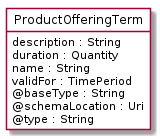

The diagram above was rendered by PlantUML. Its source (embedded in the PNG):
@startuml
hide circle
hide methods
hide stereotype
show <<Enumeration>> stereotype
skinparam class {
   BackgroundColor<<Enumeration>> #E6F5F7
   BackgroundColor<<Ref>> #FFFFE0
   BackgroundColor<<Pivot>> #FFFFFFF
   BackgroundColor<<SimpleType>> #E2F0DA
   BackgroundColor #FCF2E3
}

class ProductOfferingTerm <<Pivot>> {
    description : String
    duration : Quantity
    name : String
    validFor : TimePeriod
    @baseType : String
    @schemaLocation : Uri
    @type : String
}


@enduml